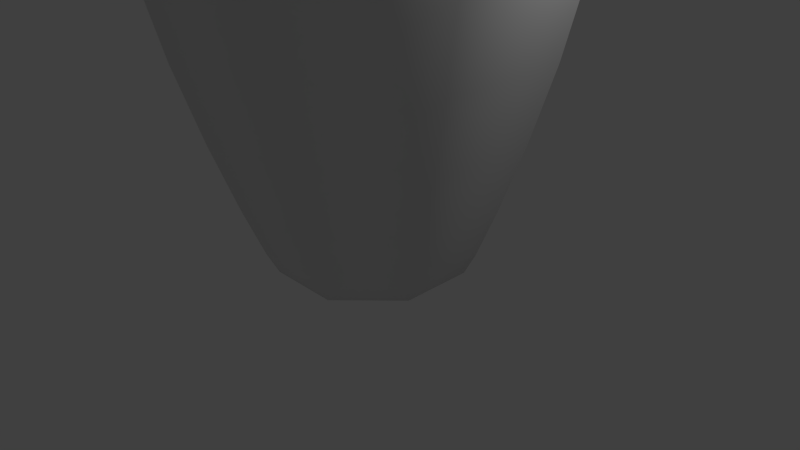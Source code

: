 # Source: PinCollider.blend  (saved by Blender 2.76.0; exported with 4.5.12 LTS)
import bpy
from mathutils import Matrix  # noqa: F401  (used for matrix-valued properties, if any)

bpy.ops.wm.read_factory_settings(use_empty=True)
scene = bpy.context.scene
scene.name = 'Scene'

# ---- collections
col_collection_1 = bpy.data.collections.new('Collection 1'); scene.collection.children.link(col_collection_1)

# ---- world
world_world = bpy.data.worlds.new('World'); scene.world = world_world
world_world.color = (0.05088, 0.05088, 0.05088)
world_world.use_sun_shadow = False
world_world.sun_shadow_jitter_overblur = 0.0
world_world.cycles.sampling_method = 'MANUAL'
world_world.cycles.sample_map_resolution = 256

# ---- cameras
cam_camera = bpy.data.cameras.new('Camera')
cam_camera.clip_end = 100.0
cam_camera.lens = 35.0
cam_camera.sensor_width = 32.0
cam_camera.sensor_height = 18.0
cam_camera.ortho_scale = 7.314
cam_camera.dof.focus_distance = 0.0
cam_camera.dof.aperture_fstop = 128.0

# ---- lights
light_lamp = bpy.data.lights.new('Lamp', 'POINT')
light_lamp.transmission_factor = 0.0
light_lamp.cutoff_distance = 30.0
light_lamp.energy = 100.0
light_lamp.shadow_buffer_clip_start = 1.001
light_lamp.shadow_soft_size = 0.1
light_lamp.shadow_maximum_resolution = 0.006
light_lamp.use_absolute_resolution = True
light_lamp.cycles.use_multiple_importance_sampling = False

# ---- meshes
me_mesh = bpy.data.meshes.new('Mesh')
me_mesh.from_pydata([(-0.04856, -0.1172, 15.06), (-0.1626, -0.3925, 15.0), (-0.2849, -0.6878, 14.85), (-0.3999, -0.9655, 14.61), (-0.492, -1.188, 14.26), (-0.5455, -1.317, 13.79), (-0.9781, -2.361, 4.468), (-0.9441, -2.279, 3.691), (-0.858, -2.071, 2.751), (-0.7438, -1.796, 1.779), (-0.6256, -1.51, 0.9083), (-0.5273, -1.273, 0.2712), (-0.4729, -1.142, -1.431e-06), (-0.1172, -0.04856, 15.06), (-0.3925, -0.1626, 15.0), (-0.6878, -0.2849, 14.85), (-0.9655, -0.3999, 14.61), (-1.188, -0.492, 14.26), (-1.317, -0.5455, 13.79), (-2.361, -0.9781, 4.468), (-2.279, -0.9441, 3.691), (-2.071, -0.858, 2.751), (-1.796, -0.7438, 1.779), (-1.51, -0.6256, 0.9083), (-1.273, -0.5273, 0.2712), (-1.142, -0.4729, 2.384e-06), (-0.04856, 0.1172, 15.06), (-0.1626, 0.3925, 15.0), (-0.2849, 0.6878, 14.85), (-0.3999, 0.9655, 14.61), (-0.492, 1.188, 14.26), (-0.5455, 1.317, 13.79), (-0.9781, 2.361, 4.468), (-0.9441, 2.279, 3.691), (-0.858, 2.071, 2.751), (-0.7438, 1.796, 1.779), (-0.6256, 1.51, 0.9083), (-0.5273, 1.273, 0.2712), (-0.4729, 1.142, -1.431e-06), (-0.1172, 0.04856, 15.06), (-0.3925, 0.1626, 15.0), (-0.6878, 0.2849, 14.85), (-0.9655, 0.3999, 14.61), (-1.188, 0.492, 14.26), (-1.317, 0.5455, 13.79), (-2.361, 0.9781, 4.468), (-2.279, 0.9441, 3.691), (-2.071, 0.858, 2.751), (-1.796, 0.7438, 1.779), (-1.51, 0.6256, 0.9083), (-1.273, 0.5273, 0.2712), (-1.142, 0.4729, 2.384e-06), (0.001199, -1.052e-08, 15.07), (0.0, 0.001199, 15.07), (0.04856, -0.1172, 15.06), (0.1626, -0.3925, 15.0), (0.2849, -0.6878, 14.85), (0.3999, -0.9655, 14.61), (0.492, -1.188, 14.26), (0.5455, -1.317, 13.79), (0.9781, -2.361, 4.468), (0.9441, -2.279, 3.691), (0.858, -2.071, 2.751), (0.7438, -1.796, 1.779), (0.6256, -1.51, 0.9083), (0.5273, -1.273, 0.2712), (0.4729, -1.142, -1.431e-06), (0.1172, -0.04856, 15.06), (0.3925, -0.1626, 15.0), (0.6878, -0.2849, 14.85), (0.9655, -0.3999, 14.61), (1.188, -0.492, 14.26), (1.317, -0.5455, 13.79), (2.361, -0.9781, 4.468), (2.279, -0.9441, 3.691), (2.071, -0.858, 2.751), (1.796, -0.7438, 1.779), (1.51, -0.6256, 0.9083), (1.273, -0.5273, 0.2712), (1.142, -0.4729, 2.384e-06), (0.0, -0.001108, 15.07), (0.04856, 0.1172, 15.06), (0.1626, 0.3925, 15.0), (0.2849, 0.6878, 14.85), (0.3999, 0.9655, 14.61), (0.492, 1.188, 14.26), (0.5455, 1.317, 13.79), (0.9781, 2.361, 4.468), (0.9441, 2.279, 3.691), (0.858, 2.071, 2.751), (0.7438, 1.796, 1.779), (0.6256, 1.51, 0.9083), (0.5273, 1.273, 0.2712), (0.4729, 1.142, -1.431e-06), (0.1172, 0.04856, 15.06), (0.3925, 0.1626, 15.0), (0.6878, 0.2849, 14.85), (0.9655, 0.3999, 14.61), (1.188, 0.492, 14.26), (1.317, 0.5455, 13.79), (2.361, 0.9781, 4.468), (2.279, 0.9441, 3.691), (2.071, 0.858, 2.751), (1.796, 0.7438, 1.779), (1.51, 0.6256, 0.9083), (1.273, 0.5273, 0.2712), (1.142, 0.4729, 2.384e-06)], [], [(8, 7, 20, 21), (9, 8, 21, 22), (25, 24, 50, 51), (23, 10, 9, 22), (28, 27, 82, 83), (11, 10, 23, 24), (12, 11, 24, 25), (1, 0, 13, 14), (17, 16, 42, 43), (2, 1, 14, 15), (18, 17, 43, 44), (3, 2, 15, 16), (44, 45, 19, 18), (4, 3, 16, 17), (20, 19, 45, 46), (18, 19, 6, 5), (5, 4, 17, 18), (7, 6, 19, 20), (23, 22, 48, 49), (24, 23, 49, 50), (60, 6, 7, 61), (53, 39, 13, 80), (57, 3, 4, 58), (58, 4, 5, 59), (88, 87, 100, 101), (63, 9, 10, 64), (65, 11, 12, 66), (62, 8, 9, 63), (35, 34, 89, 90), (30, 29, 84, 85), (34, 33, 88, 89), (27, 26, 81, 82), (33, 32, 87, 88), (53, 26, 39), (86, 87, 32, 31), (29, 28, 83, 84), (38, 37, 92, 93), (21, 20, 46, 47), (7, 8, 62, 61), (37, 36, 91, 92), (31, 30, 85, 86), (83, 82, 95, 96), (46, 33, 34, 47), (47, 34, 35, 48), (48, 35, 36, 49), (49, 36, 37, 50), (50, 37, 38, 51), (39, 26, 27, 40), (40, 27, 28, 41), (41, 28, 29, 42), (42, 29, 30, 43), (31, 32, 45, 44), (43, 30, 31, 44), (45, 32, 33, 46), (36, 35, 90, 91), (67, 54, 55, 68), (80, 0, 54), (69, 56, 57, 70), (68, 55, 56, 69), (52, 54, 67), (67, 68, 95, 94), (70, 57, 58, 71), (71, 58, 59, 72), (72, 59, 60, 73), (73, 60, 61, 74), (74, 61, 62, 75), (76, 63, 64, 77), (75, 62, 63, 76), (77, 64, 65, 78), (85, 84, 97, 98), (78, 79, 106, 105), (80, 54, 52), (69, 70, 97, 96), (73, 74, 101, 100), (76, 77, 104, 103), (74, 75, 102, 101), (75, 76, 103, 102), (77, 78, 105, 104), (82, 81, 94, 95), (84, 83, 96, 97), (53, 81, 26), (70, 71, 98, 97), (71, 72, 99, 98), (72, 73, 100, 99), (54, 0, 1, 55), (99, 100, 87, 86), (86, 85, 98, 99), (15, 14, 40, 41), (89, 88, 101, 102), (90, 89, 102, 103), (92, 91, 104, 105), (53, 94, 81), (104, 91, 90, 103), (93, 92, 105, 106), (52, 94, 53), (52, 53, 80), (52, 67, 94), (80, 13, 0), (56, 2, 3, 57), (12, 25, 51, 38, 93, 106, 79, 66), (14, 13, 39, 40), (64, 10, 11, 65), (59, 5, 6, 60), (22, 21, 47, 48), (55, 1, 2, 56), (16, 15, 41, 42), (68, 69, 96, 95), (78, 65, 66, 79)])
me_mesh.polygons.foreach_set('use_smooth', [1, 1, 1, 1, 1, 1, 1, 1, 1, 1, 1, 1, 1, 1, 1, 1, 1, 1, 1, 1, 1, 1, 1, 1, 1, 1, 1, 1, 1, 1, 1, 1, 1, 0, 1, 1, 1, 1, 1, 1, 1, 1, 1, 1, 1, 1, 1, 1, 1, 1, 1, 1, 1, 1, 1, 1, 1, 1, 1, 1, 1, 1, 1, 1, 1, 1, 1, 1, 1, 1, 1, 1, 1, 1, 1, 1, 1, 1, 1, 1, 1, 1, 1, 1, 1, 1, 1, 1, 1, 1, 1, 1, 1, 1, 1, 0, 1, 1, 1, 1, 1, 1, 1, 1, 1, 1, 1, 1])
me_mesh.use_remesh_preserve_volume = False
me_mesh.use_remesh_preserve_attributes = False
me_mesh.use_mirror_vertex_groups = False
me_mesh.update()

# ---- objects
ob_empty = bpy.data.objects.new('Empty', None)
ob_pin = bpy.data.objects.new('Pin', me_mesh)
ob_lamp = bpy.data.objects.new('Lamp', light_lamp)
ob_camera = bpy.data.objects.new('Camera', cam_camera)

# ---- transforms, parenting, visibility, modifiers, constraints
ob_empty.location = (0.0, -7.158e-09, 0.0)
ob_empty.empty_image_offset = (0.0, 0.0)
ob_empty.lineart.crease_threshold = 0.0
ob_pin.location = (0.0, -7.158e-09, -4.768e-07)
ob_pin.rotation_euler = (0.0, -0.0, -6.283)
ob_pin.lineart.crease_threshold = 0.0
ob_lamp.location = (4.076, 1.005, 5.904)
ob_lamp.rotation_euler = (0.6503, 0.05522, 1.866)
ob_lamp.lock_rotations_4d = False
ob_lamp.empty_display_type = 'ARROWS'
ob_lamp.color = (0.0, 0.0, 0.0, 0.0)
ob_lamp.lineart.crease_threshold = 0.0
ob_camera.location = (7.481, -6.508, 5.344)
ob_camera.rotation_euler = (1.109, 0.01082, 0.8149)
ob_camera.lock_rotations_4d = False
ob_camera.empty_display_type = 'ARROWS'
ob_camera.color = (0.0, 0.0, 0.0, 0.0)
ob_camera.display_type = 'WIRE'
ob_camera.lineart.crease_threshold = 0.0

# ---- collection membership
col_collection_1.objects.link(ob_empty)
col_collection_1.objects.link(ob_pin)
col_collection_1.objects.link(ob_lamp)
col_collection_1.objects.link(ob_camera)

# ---- scene / render settings (as saved in the file)
scene.camera = ob_camera
scene.frame_start = 1; scene.frame_end = 250; scene.frame_set(1)
scene.render.engine = 'BLENDER_EEVEE_NEXT'
scene.render.resolution_percentage = 50
scene.render.dither_intensity = 0.0
scene.cycles.use_denoising = False
scene.cycles.samples = 10
scene.cycles.sampling_pattern = 'TABULATED_SOBOL'
scene.cycles.light_sampling_threshold = 0.0
scene.cycles.use_adaptive_sampling = False
scene.cycles.use_light_tree = False
scene.cycles.blur_glossy = 0.0
scene.cycles.pixel_filter_type = 'GAUSSIAN'
scene.cycles.sample_clamp_indirect = 0.0
scene.view_settings.view_transform = 'Standard'
bpy.context.view_layer.update()
